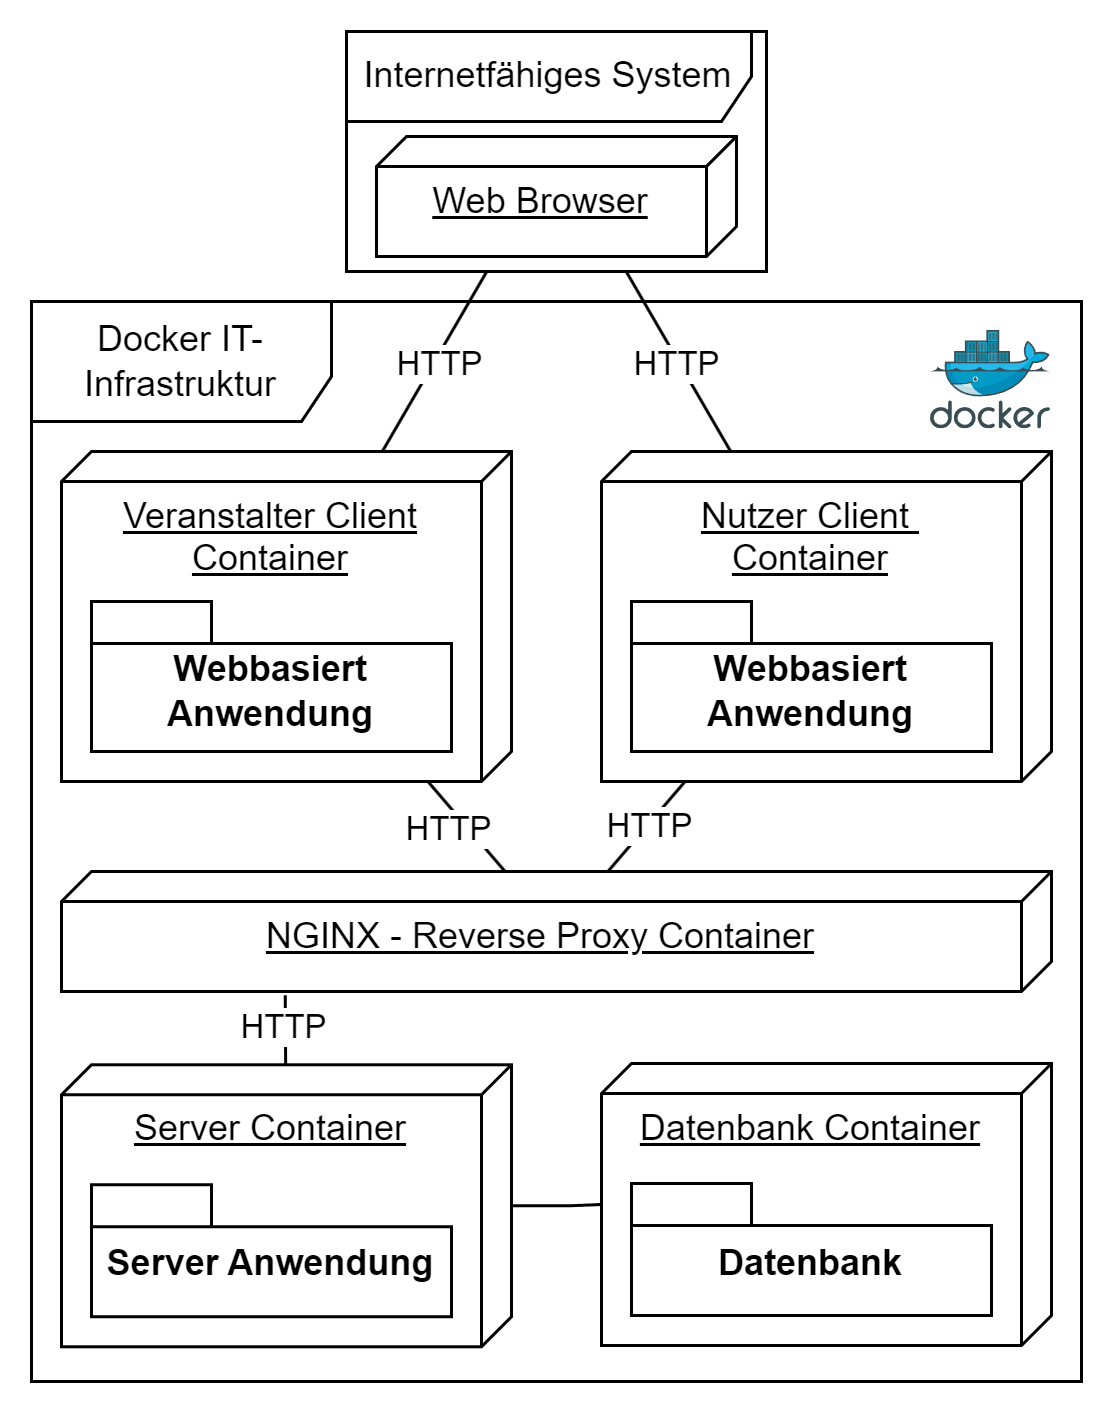

The diagram above was exported from draw.io. Its source (the exported page's mxGraphModel, read from the mxfile embedded in the PNG):
<mxGraphModel dx="1347" dy="713" grid="1" gridSize="10" guides="1" tooltips="1" connect="1" arrows="1" fold="1" page="1" pageScale="1" pageWidth="827" pageHeight="1169" background="none" math="0" shadow="0">
  <root>
    <mxCell id="0" />
    <mxCell id="1" parent="0" />
    <mxCell id="QM1wjE_9V5itDt21ZZN1-5" value="Docker IT-Infrastruktur" style="shape=umlFrame;whiteSpace=wrap;html=1;pointerEvents=0;width=100;height=40;" vertex="1" parent="1">
      <mxGeometry x="180" y="220" width="350" height="360" as="geometry" />
    </mxCell>
    <mxCell id="QM1wjE_9V5itDt21ZZN1-8" value="" style="group" vertex="1" connectable="0" parent="1">
      <mxGeometry x="190" y="270" width="150" height="130" as="geometry" />
    </mxCell>
    <mxCell id="QM1wjE_9V5itDt21ZZN1-2" value="Veranstalter Client Container" style="verticalAlign=top;align=center;spacingTop=8;spacingLeft=2;spacingRight=12;shape=cube;size=10;direction=south;fontStyle=4;html=1;whiteSpace=wrap;" vertex="1" parent="QM1wjE_9V5itDt21ZZN1-8">
      <mxGeometry width="150" height="110" as="geometry" />
    </mxCell>
    <mxCell id="QM1wjE_9V5itDt21ZZN1-3" value="Webbasiert Anwendung" style="shape=folder;fontStyle=1;spacingTop=10;tabWidth=40;tabHeight=14;tabPosition=left;html=1;whiteSpace=wrap;" vertex="1" parent="QM1wjE_9V5itDt21ZZN1-8">
      <mxGeometry x="10" y="50" width="120" height="50" as="geometry" />
    </mxCell>
    <mxCell id="QM1wjE_9V5itDt21ZZN1-9" value="" style="group" vertex="1" connectable="0" parent="1">
      <mxGeometry x="370" y="270" width="150" height="130" as="geometry" />
    </mxCell>
    <mxCell id="QM1wjE_9V5itDt21ZZN1-6" value="Nutzer Client&amp;nbsp;&lt;div&gt;Container&lt;/div&gt;" style="verticalAlign=top;align=center;spacingTop=8;spacingLeft=2;spacingRight=12;shape=cube;size=10;direction=south;fontStyle=4;html=1;whiteSpace=wrap;" vertex="1" parent="QM1wjE_9V5itDt21ZZN1-9">
      <mxGeometry width="150" height="110" as="geometry" />
    </mxCell>
    <mxCell id="QM1wjE_9V5itDt21ZZN1-7" value="Webbasiert Anwendung" style="shape=folder;fontStyle=1;spacingTop=10;tabWidth=40;tabHeight=14;tabPosition=left;html=1;whiteSpace=wrap;" vertex="1" parent="QM1wjE_9V5itDt21ZZN1-9">
      <mxGeometry x="10" y="50" width="120" height="50" as="geometry" />
    </mxCell>
    <mxCell id="QM1wjE_9V5itDt21ZZN1-4" value="" style="image;sketch=0;aspect=fixed;html=1;points=[];align=center;fontSize=12;image=img/lib/mscae/Docker.svg;" vertex="1" parent="1">
      <mxGeometry x="480" y="230" width="40" height="32.8" as="geometry" />
    </mxCell>
    <mxCell id="QM1wjE_9V5itDt21ZZN1-21" style="rounded=0;orthogonalLoop=1;jettySize=auto;html=1;endArrow=none;endFill=0;" edge="1" parent="1" source="QM1wjE_9V5itDt21ZZN1-10" target="QM1wjE_9V5itDt21ZZN1-2">
      <mxGeometry relative="1" as="geometry" />
    </mxCell>
    <mxCell id="QM1wjE_9V5itDt21ZZN1-22" style="rounded=0;orthogonalLoop=1;jettySize=auto;html=1;endArrow=none;endFill=0;" edge="1" parent="1" source="QM1wjE_9V5itDt21ZZN1-10" target="QM1wjE_9V5itDt21ZZN1-6">
      <mxGeometry relative="1" as="geometry" />
    </mxCell>
    <mxCell id="QM1wjE_9V5itDt21ZZN1-23" value="HTTP" style="edgeLabel;html=1;align=center;verticalAlign=middle;resizable=0;points=[];" vertex="1" connectable="0" parent="QM1wjE_9V5itDt21ZZN1-22">
      <mxGeometry x="-0.1421" y="2" relative="1" as="geometry">
        <mxPoint y="6" as="offset" />
      </mxGeometry>
    </mxCell>
    <mxCell id="QM1wjE_9V5itDt21ZZN1-24" value="HTTP" style="edgeLabel;html=1;align=center;verticalAlign=middle;resizable=0;points=[];" vertex="1" connectable="0" parent="1">
      <mxGeometry x="317.07257390207064" y="232.14792356178737" as="geometry">
        <mxPoint x="-1" y="9" as="offset" />
      </mxGeometry>
    </mxCell>
    <mxCell id="QM1wjE_9V5itDt21ZZN1-25" style="rounded=0;orthogonalLoop=1;jettySize=auto;html=1;endArrow=none;endFill=0;" edge="1" parent="1" source="QM1wjE_9V5itDt21ZZN1-2" target="QM1wjE_9V5itDt21ZZN1-30">
      <mxGeometry relative="1" as="geometry">
        <mxPoint x="339" y="210" as="sourcePoint" />
        <mxPoint x="306" y="280" as="targetPoint" />
      </mxGeometry>
    </mxCell>
    <mxCell id="QM1wjE_9V5itDt21ZZN1-28" value="HTTP" style="edgeLabel;html=1;align=center;verticalAlign=middle;resizable=0;points=[];" vertex="1" connectable="0" parent="QM1wjE_9V5itDt21ZZN1-25">
      <mxGeometry x="-0.3617" y="2" relative="1" as="geometry">
        <mxPoint x="-3" y="7" as="offset" />
      </mxGeometry>
    </mxCell>
    <mxCell id="QM1wjE_9V5itDt21ZZN1-26" style="rounded=0;orthogonalLoop=1;jettySize=auto;html=1;endArrow=none;endFill=0;" edge="1" parent="1" source="QM1wjE_9V5itDt21ZZN1-6" target="QM1wjE_9V5itDt21ZZN1-30">
      <mxGeometry relative="1" as="geometry">
        <mxPoint x="349" y="220" as="sourcePoint" />
        <mxPoint x="316" y="290" as="targetPoint" />
      </mxGeometry>
    </mxCell>
    <mxCell id="QM1wjE_9V5itDt21ZZN1-27" value="HTTP" style="edgeLabel;html=1;align=center;verticalAlign=middle;resizable=0;points=[];" vertex="1" connectable="0" parent="QM1wjE_9V5itDt21ZZN1-26">
      <mxGeometry x="0.1124" y="2" relative="1" as="geometry">
        <mxPoint y="-3" as="offset" />
      </mxGeometry>
    </mxCell>
    <mxCell id="QM1wjE_9V5itDt21ZZN1-30" value="NGINX - Reverse Proxy Container" style="verticalAlign=top;align=center;spacingTop=8;spacingLeft=2;spacingRight=12;shape=cube;size=10;direction=south;fontStyle=4;html=1;whiteSpace=wrap;" vertex="1" parent="1">
      <mxGeometry x="190" y="410" width="330" height="40" as="geometry" />
    </mxCell>
    <mxCell id="QM1wjE_9V5itDt21ZZN1-31" style="rounded=0;orthogonalLoop=1;jettySize=auto;html=1;endArrow=none;endFill=0;entryX=1.032;entryY=0.774;entryDx=0;entryDy=0;entryPerimeter=0;" edge="1" parent="1" source="QM1wjE_9V5itDt21ZZN1-13" target="QM1wjE_9V5itDt21ZZN1-30">
      <mxGeometry relative="1" as="geometry">
        <mxPoint x="322" y="390" as="sourcePoint" />
        <mxPoint x="348" y="420" as="targetPoint" />
      </mxGeometry>
    </mxCell>
    <mxCell id="QM1wjE_9V5itDt21ZZN1-32" value="HTTP" style="edgeLabel;html=1;align=center;verticalAlign=middle;resizable=0;points=[];" vertex="1" connectable="0" parent="QM1wjE_9V5itDt21ZZN1-31">
      <mxGeometry x="-0.3617" y="2" relative="1" as="geometry">
        <mxPoint x="1" y="-5" as="offset" />
      </mxGeometry>
    </mxCell>
    <mxCell id="QM1wjE_9V5itDt21ZZN1-35" value="&lt;div&gt;Datenbank&amp;nbsp;&lt;span style=&quot;background-color: initial;&quot;&gt;Container&lt;/span&gt;&lt;/div&gt;" style="verticalAlign=top;align=center;spacingTop=8;spacingLeft=2;spacingRight=12;shape=cube;size=10;direction=south;fontStyle=4;html=1;whiteSpace=wrap;" vertex="1" parent="1">
      <mxGeometry x="370" y="474" width="150" height="94" as="geometry" />
    </mxCell>
    <mxCell id="QM1wjE_9V5itDt21ZZN1-36" value="Datenbank" style="shape=folder;fontStyle=1;spacingTop=10;tabWidth=40;tabHeight=14;tabPosition=left;html=1;whiteSpace=wrap;" vertex="1" parent="1">
      <mxGeometry x="380" y="514.0000000000001" width="120" height="44" as="geometry" />
    </mxCell>
    <mxCell id="QM1wjE_9V5itDt21ZZN1-37" style="edgeStyle=orthogonalEdgeStyle;rounded=0;orthogonalLoop=1;jettySize=auto;html=1;endArrow=none;endFill=0;" edge="1" parent="1" source="QM1wjE_9V5itDt21ZZN1-13" target="QM1wjE_9V5itDt21ZZN1-35">
      <mxGeometry relative="1" as="geometry" />
    </mxCell>
    <mxCell id="QM1wjE_9V5itDt21ZZN1-1" value="Web Browser" style="verticalAlign=top;align=center;spacingTop=8;spacingLeft=2;spacingRight=12;shape=cube;size=10;direction=south;fontStyle=4;html=1;whiteSpace=wrap;" vertex="1" parent="1">
      <mxGeometry x="295" y="165" width="120" height="40" as="geometry" />
    </mxCell>
    <mxCell id="QM1wjE_9V5itDt21ZZN1-10" value="Internetfähiges System" style="shape=umlFrame;whiteSpace=wrap;html=1;pointerEvents=0;width=135;height=30;" vertex="1" parent="1">
      <mxGeometry x="285" y="130" width="140" height="80" as="geometry" />
    </mxCell>
    <mxCell id="QM1wjE_9V5itDt21ZZN1-13" value="&lt;div&gt;Server&amp;nbsp;&lt;span style=&quot;background-color: initial;&quot;&gt;Container&lt;/span&gt;&lt;/div&gt;" style="verticalAlign=top;align=center;spacingTop=8;spacingLeft=2;spacingRight=12;shape=cube;size=10;direction=south;fontStyle=4;html=1;whiteSpace=wrap;" vertex="1" parent="1">
      <mxGeometry x="190" y="474.43" width="150" height="94" as="geometry" />
    </mxCell>
    <mxCell id="QM1wjE_9V5itDt21ZZN1-14" value="Server Anwendung" style="shape=folder;fontStyle=1;spacingTop=10;tabWidth=40;tabHeight=14;tabPosition=left;html=1;whiteSpace=wrap;" vertex="1" parent="1">
      <mxGeometry x="200" y="514.4300000000001" width="120" height="44" as="geometry" />
    </mxCell>
  </root>
</mxGraphModel>